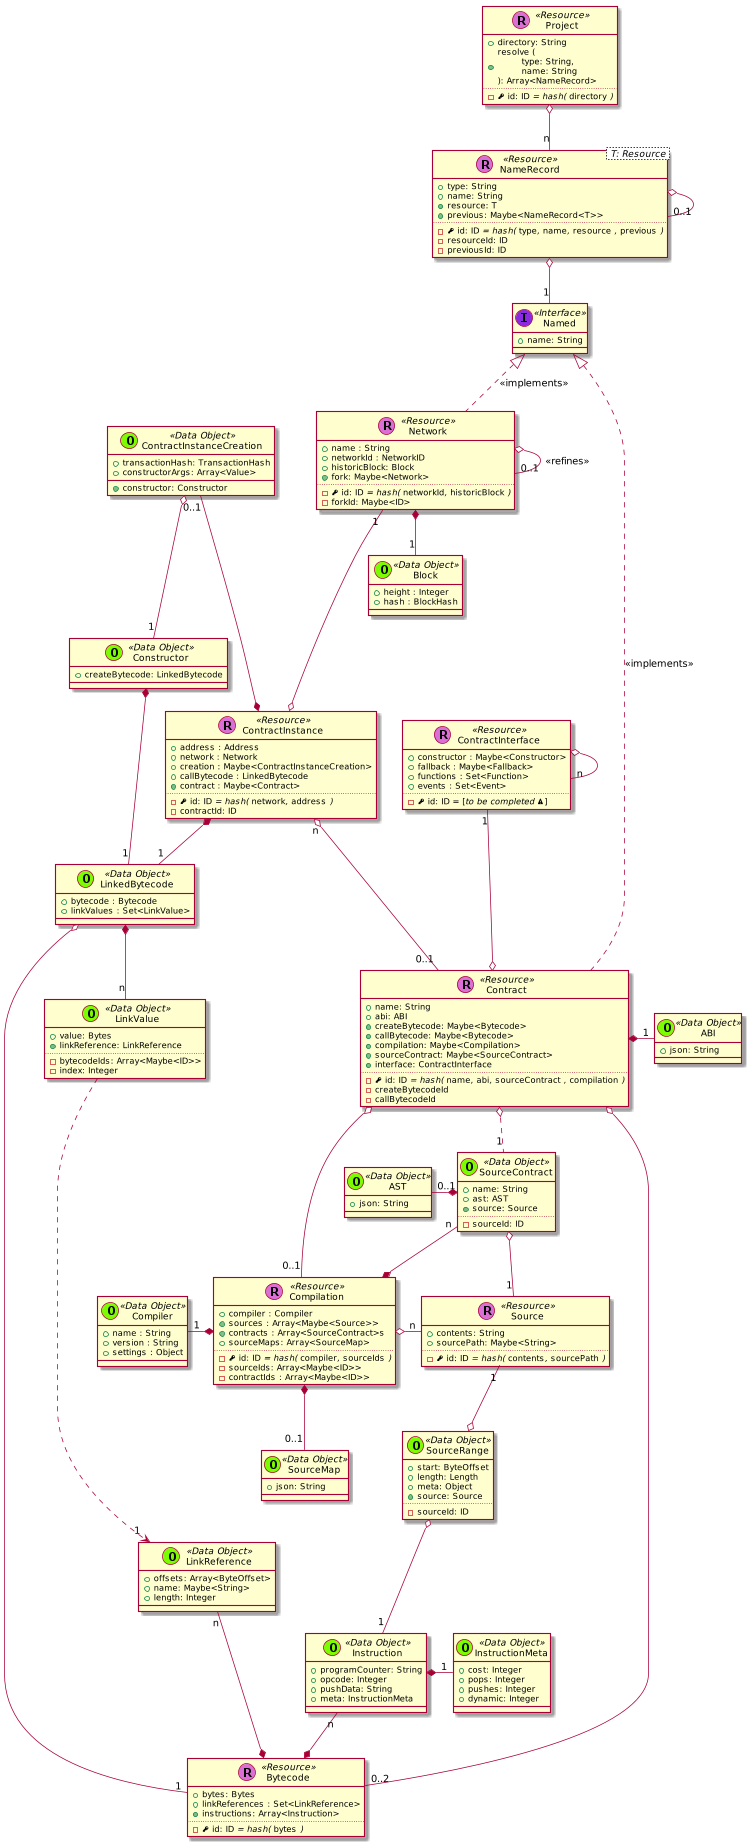

The diagram above was rendered by PlantUML. Its source (embedded in the PNG):
@startuml
scale 0.75






skinparam defaultMonospacedFontName Andale Mono



    class Project << (R,orchid) Resource >> {
      + directory: String
      + {method} resolve (\n\ttype: String,\n\tname: String\n): Array<NameRecord>
      ..
      - {field} <&key> id: ID //= hash(// ""directory"" //)//
    }

    class NameRecord< T: Resource > << (R,orchid) Resource >> {
      + type: String
      + name: String
      + {method} resource: T
      + {method} previous: Maybe<NameRecord<T>>
      ..
      - {field} <&key> id: ID //= hash(// ""type""//,// ""name""//,// ""resource"" //,// ""previous"" //)//
      - resourceId: ID
      - previousId: ID
    }

    class Named << (I,blueviolet) Interface >> {
      + name: String
    }

    NameRecord o-- "1" Named
    NameRecord o-- "0..1" NameRecord



    class Contract << (R,orchid) Resource >> {
      + name: String
      + abi: ABI
      + {method} createBytecode: Maybe<Bytecode>
      + {method} callBytecode: Maybe<Bytecode>
      + {method} compilation: Maybe<Compilation>
      + {method} sourceContract: Maybe<SourceContract>
      + {method} interface: ContractInterface
      ..
      - {field} <&key> id: ID //= hash(// ""name""//,// ""abi""//,// ""sourceContract"" //,// ""compilation"" //)//
      - createBytecodeId
      - callBytecodeId
    }


  class ContractInstance << (R,orchid) Resource >> {
    + address : Address
    + network : Network
    + creation : Maybe<ContractInstanceCreation>
    + callBytecode : LinkedBytecode
    + {method} contract : Maybe<Contract>
    ..
    - {field} <&key> id: ID //= hash(// ""network""//,// ""address"" //)//
    - contractId: ID
  }

  ContractInstanceCreation "0..1" ---* ContractInstance

  class ContractInterface << (R,orchid) Resource >> {
    + constructor : Maybe<Constructor>
    + fallback : Maybe<Fallback>
    + functions : Set<Function>
    + events : Set<Event>
    ..
    - {field} <&key> id: ID = [//to be completed <&warning>//]
  }

  ContractInterface o-- "n" ContractInterface



  class Constructor << (O,lawngreen) Data Object >> {
    + createBytecode: LinkedBytecode
  }



    class Bytecode << (R,orchid) Resource >> {
      + bytes: Bytes
      + linkReferences : Set<LinkReference>
      + {method} instructions: Array<Instruction>
      ..
      - {field} <&key> id: ID //= hash(// ""bytes"" //)//
    }

    class Instruction << (O,lawngreen) Data Object >> {
      + programCounter: String
      + opcode: Integer
      + pushData: String
      + meta: InstructionMeta
    }

    class InstructionMeta << (O,lawngreen) Data Object >> {
      + cost: Integer
      + pops: Integer
      + pushes: Integer
      + dynamic: Integer
    }

    Instruction *-right- "1" InstructionMeta
    Instruction "n" --* Bytecode

    class Source << (R,orchid) Resource >> {
      + contents: String
      + sourcePath: Maybe<String>
      ..
      - {field} <&key> id: ID //= hash(// ""contents""//,// ""sourcePath"" //)//
    }




    class Compilation << (R,orchid) Resource >> {
      + compiler : Compiler
      + {method} sources : Array<Maybe<Source>>
      + {method} contracts : Array<SourceContract>s
      + sourceMaps: Array<SourceMap>
      ..
      - {field} <&key> id: ID //= hash(// ""compiler""//,// ""sourceIds"" //)//
      - sourceIds: Array<Maybe<ID>>
      - contractIds : Array<Maybe<ID>>
    }

  SourceContract "n" --* Compilation

    class Network << (R,orchid) Resource >> {
      + name : String
      + networkId : NetworkID
      + historicBlock: Block
      + {method} fork: Maybe<Network>
      ..
      - {field} <&key> id: ID //= hash(// ""networkId""//,// ""historicBlock"" //)//
      - forkId: Maybe<ID>
    }


      class Block << (O,lawngreen) Data Object >> {
        + height : Integer
        + hash : BlockHash
      }

      Network o-- "0..1" Network : <<refines>>
      Network *-- "1" Block






    class LinkedBytecode << (O,lawngreen) Data Object >> {
      + bytecode : Bytecode
      + linkValues : Set<LinkValue>
    }

  class Compiler << (O,lawngreen) Data Object >> {
    + name : String
    + version : String
    + settings : Object
  }


    class ContractInstanceCreation << (O,lawngreen) Data Object >> {
      + transactionHash: TransactionHash
      + constructorArgs: Array<Value>
      + {method} constructor: Constructor
    }

    class LinkValue << (O,lawngreen) Data Object >> {
      + value: Bytes
      + {method} linkReference: LinkReference
      ..
      - bytecodeIds: Array<Maybe<ID>>
      - index: Integer
    }

    class LinkReference << (O,lawngreen) Data Object >> {
      + offsets: Array<ByteOffset>
      + name: Maybe<String>
      + length: Integer
    }

    class SourceMap << (O,lawngreen) Data Object >> {
      + json: String
    }

  class SourceRange << (O,lawngreen) Data Object >> {
      + start: ByteOffset
      + length: Length
      + meta: Object
      + {method} source: Source
      ..
      - sourceId: ID
    }

    class SourceContract << (O,lawngreen) Data Object >> {
      + name: String
      + ast: AST
      + {method} source: Source
      ..
      - sourceId: ID
    }

    class ABI << (O,lawngreen) Data Object >> {
      + json: String
    }

  class AST << (O,lawngreen) Data Object >> {
    + json: String
  }


  Project o-- "n" NameRecord

  Named <|.. Contract : << implements >>

  Named <|.. Network : << implements >>


  Contract *-right- "1" ABI

  ContractInstance "n" o--- "0..1" Contract

  Contract o-- "0..2" Bytecode

  ContractInterface "1" ---o Contract

  Contract o-- "0..1" Compilation
  Contract o.. "1" SourceContract

  LinkedBytecode o---- "1" Bytecode

  LinkedBytecode *-- "n" LinkValue

  LinkReference "n" -* Bytecode

  LinkValue ....> "1" LinkReference


  SourceContract o-- "1" Source

  Network "1" ---o ContractInstance

  ContractInstanceCreation o-- "1" Constructor

  ContractInstance *-- "1" LinkedBytecode

  Constructor *-- "1" LinkedBytecode

  Compilation *-left- "1" Compiler

  Compilation o-right- "n" Source


  Compilation *-- "0..1" SourceMap


  SourceContract *-left- "0..1" AST

  SourceRange o-- "1" Instruction

  Source "1" --o SourceRange


@enduml